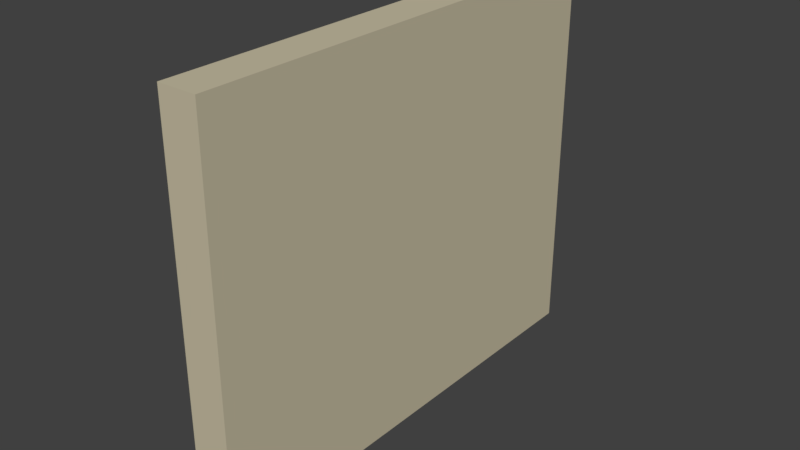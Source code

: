 # Source: LODA_SM_Wall_3x2.5x0.25.blend  (saved by Blender 2.78.0; exported with 4.5.12 LTS)
import bpy
from mathutils import Matrix  # noqa: F401  (used for matrix-valued properties, if any)

bpy.ops.wm.read_factory_settings(use_empty=True)
scene = bpy.context.scene
scene.name = 'Scene'

# ---- collections
col_collection_1 = bpy.data.collections.new('Collection 1'); scene.collection.children.link(col_collection_1)

# ---- images (referenced by path relative to the original .blend; pixels are not part of the script)
import os
ASSET_DIR = os.environ.get("B2B_ASSET_DIR", "")  # directory of the original .blend (textures are referenced by path, not embedded)
HERE = os.path.dirname(os.path.abspath(__file__))  # packed textures are extracted next to this script under _unpacked/

def load_image(name, relpath, width, height, colorspace="sRGB"):
    """Load a texture the original file referenced (path relative to the .blend, or extracted next to this script)."""
    p = next((c for c in (os.path.join(HERE, relpath), os.path.join(ASSET_DIR, relpath)) if relpath and os.path.exists(c)), "")
    if p:
        img = bpy.data.images.load(p, check_existing=True)
        img.name = name
    else:  # same state as the original file: an image datablock whose file is absent (Cycles renders it pink)
        img = bpy.data.images.new(name, width, height)
        img.source = "FILE"
        img.filepath = "//" + (relpath or name)
    img.colorspace_settings.name = colorspace
    return img
img_brickwork_texture_jpg = load_image('brickwork-texture.jpg', 'brickwork-texture.jpg', 1024, 1024, 'sRGB')

# ---- materials (node trees are filled in below, after node groups)
mat_interior_paint = bpy.data.materials.new('Interior Paint')
mat_interior_paint.alpha_threshold = 0.0
mat_interior_paint.roughness = 0.5
mat_brickwork = bpy.data.materials.new('Brickwork')
mat_brickwork.alpha_threshold = 0.0
mat_brickwork.roughness = 0.5

# ---- material node trees
mat_interior_paint.use_nodes = True; mat_interior_paint.node_tree.nodes.clear()
_N = mat_interior_paint.node_tree.nodes; _L = mat_interior_paint.node_tree.links
n0 = _N.new('ShaderNodeOutputMaterial'); n0.name = 'Material Output'; n0.location = (300, 300)
n1 = _N.new('ShaderNodeBsdfDiffuse'); n1.name = 'Diffuse BSDF'; n1.location = (10, 300)
n1.inputs[0].default_value = (0.5776, 0.521, 0.3712, 1.0)
_L.new(n1.outputs[0], n0.inputs[0])
n0.is_active_output = True
mat_brickwork.use_nodes = True; mat_brickwork.node_tree.nodes.clear()
_N = mat_brickwork.node_tree.nodes; _L = mat_brickwork.node_tree.links
n0 = _N.new('ShaderNodeOutputMaterial'); n0.name = 'Material Output'; n0.location = (300, 300)
n1 = _N.new('ShaderNodeBsdfDiffuse'); n1.name = 'Diffuse BSDF'; n1.location = (10, 300)
n2 = _N.new('ShaderNodeTexImage'); n2.name = 'Image Texture'; n2.location = (-180, 300)
n2.width = 140
n2.image = img_brickwork_texture_jpg
_L.new(n1.outputs[0], n0.inputs[0])
_L.new(n2.outputs[0], n1.inputs[0])
n0.is_active_output = True

# ---- world
world_world = bpy.data.worlds.new('World'); scene.world = world_world
world_world.color = (0.05088, 0.05088, 0.05088)
world_world.use_sun_shadow = False
world_world.sun_shadow_jitter_overblur = 0.0
world_world.cycles.sampling_method = 'MANUAL'

# ---- meshes
me_wall_3x2_5x_25 = bpy.data.meshes.new('Wall 3x2.5x.25')
me_wall_3x2_5x_25.from_pydata([(0.0, 0.0, 0.0), (0.0, 0.0, 2.5), (0.0, 0.0, 1.5), (0.0, 3.0, 2.5), (0.0, 0.0, 2.25), (0.0, 3.0, 0.0), (0.0, 0.0, 0.75), (0.25, 3.0, 2.5), (0.25, 0.0, 2.5), (0.25, 0.0, 2.25), (0.25, 3.0, 0.0), (0.25, 0.0, 0.75), (0.25, 0.0, 1.5), (0.25, 0.0, 0.0)], [], [(3, 7, 10, 5), (6, 0, 13, 11), (2, 6, 11, 12), (7, 8, 13, 10), (4, 2, 12, 9), (0, 5, 10, 13), (3, 1, 8, 7), (1, 4, 9, 8), (3, 5, 0, 1)])
me_wall_3x2_5x_25.polygons.foreach_set('material_index', [0, 0, 0, 0, 0, 0, 0, 0, 1])
_uv = me_wall_3x2_5x_25.uv_layers.new(name='UVMap')
_uv.uv.foreach_set('vector', [0.0, 0.0, 0.0, 0.0, 0.0, 0.0, 0.0, 0.0, 0.0, 0.0, 0.0, 0.0, 0.0, 0.0, 0.0, 0.0, 0.0, 0.0, 0.0, 0.0, 0.0, 0.0, 0.0, 0.0, 0.0, 0.0, 0.0, 0.0, 0.0, 0.0, 0.0, 0.0, 0.0, 0.0, 0.0, 0.0, 0.0, 0.0, 0.0, 0.0, 0.0, 0.0, 0.0, 0.0, 0.0, 0.0, 0.0, 0.0, 0.0, 0.0, 0.0, 0.0, 0.0, 0.0, 0.0, 0.0, 0.0, 0.0, 0.0, 0.0, 0.0, 0.0, 0.0, 0.0, 0.9999, 9.127e-05, 0.9999, 0.8333, 9.131e-05, 0.8333, 9.127e-05, 9.135e-05])
me_wall_3x2_5x_25.materials.append(mat_interior_paint)
me_wall_3x2_5x_25.materials.append(mat_brickwork)
me_wall_3x2_5x_25.use_remesh_preserve_volume = False
me_wall_3x2_5x_25.use_remesh_preserve_attributes = False
me_wall_3x2_5x_25.use_mirror_vertex_groups = False
me_wall_3x2_5x_25.update()

# ---- objects
ob_sm_wall_3x2_5x0_25 = bpy.data.objects.new('SM_Wall_3x2.5x0.25', me_wall_3x2_5x_25)

# ---- transforms, parenting, visibility, modifiers, constraints
ob_sm_wall_3x2_5x0_25.location = (0.004772, 0.002612, -0.006643)
ob_sm_wall_3x2_5x0_25.lineart.crease_threshold = 0.0

# ---- collection membership
col_collection_1.objects.link(ob_sm_wall_3x2_5x0_25)

# ---- scene / render settings (as saved in the file)
scene.frame_start = 1; scene.frame_end = 250; scene.frame_set(1)
scene.render.engine = 'CYCLES'
scene.render.resolution_percentage = 50
scene.render.dither_intensity = 0.0
scene.cycles.use_denoising = False
scene.cycles.samples = 128
scene.cycles.sampling_pattern = 'TABULATED_SOBOL'
scene.cycles.light_sampling_threshold = 0.0
scene.cycles.use_adaptive_sampling = False
scene.cycles.use_light_tree = False
scene.cycles.blur_glossy = 0.0
scene.cycles.sample_clamp_indirect = 0.0
scene.view_settings.view_transform = 'Standard'
bpy.context.view_layer.update()

# ---- added for rendering (the .blend has no active camera and no usable light): camera, sun
cam_auto = bpy.data.cameras.new('AutoCamera')
cam_auto.lens = 50.0
cam_auto.sensor_width = 36.0
cam_auto.clip_end = 1000.0
ob_auto_camera = bpy.data.objects.new('AutoCamera', cam_auto)
scene.collection.objects.link(ob_auto_camera)
ob_auto_camera.location = (3.75029, -2.842, 4.13977)
ob_auto_camera.rotation_euler = (1.09748, -7.21219e-08, 0.694738)
scene.camera = ob_auto_camera
light_auto_sun = bpy.data.lights.new('AutoSun', 'SUN')
light_auto_sun.energy = 3.0
light_auto_sun.angle = 0.0523599
ob_auto_sun = bpy.data.objects.new('AutoSun', light_auto_sun)
scene.collection.objects.link(ob_auto_sun)
ob_auto_sun.rotation_euler = (0.872665, 0.174533, 0.523599)
bpy.context.view_layer.update()
